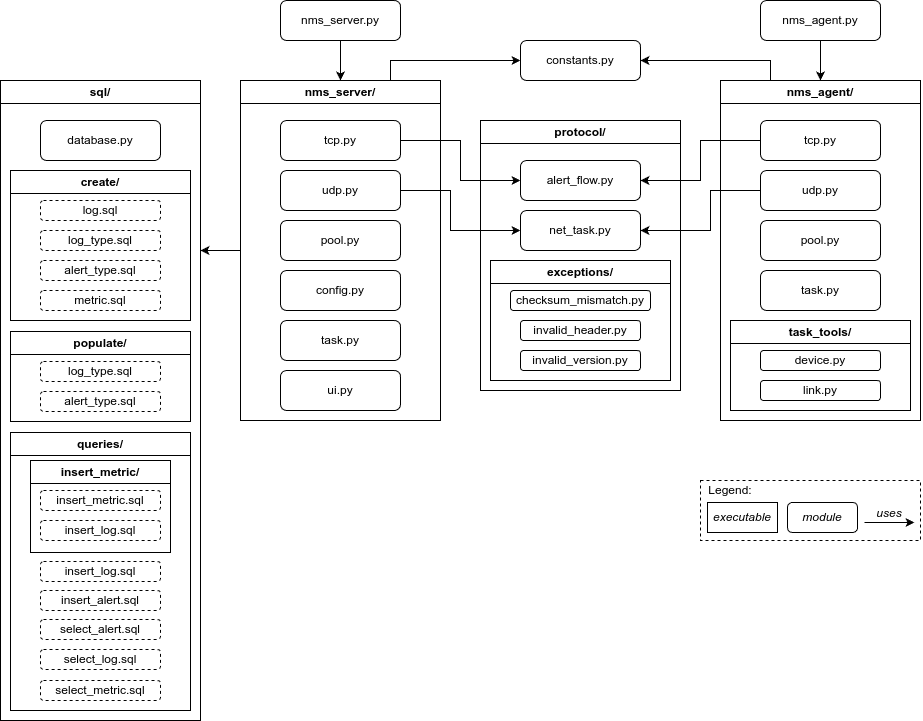

The diagram above was exported from draw.io. Its source (the exported page's mxGraphModel, read from the mxfile embedded in the PNG):
<mxGraphModel dx="1900" dy="573" grid="1" gridSize="10" guides="1" tooltips="1" connect="1" arrows="1" fold="1" page="1" pageScale="1" pageWidth="850" pageHeight="1100" math="0" shadow="0">
  <root>
    <mxCell id="0" />
    <mxCell id="1" parent="0" />
    <mxCell id="9WpM92df16-8UvDXL8NV-50" style="edgeStyle=orthogonalEdgeStyle;rounded=0;orthogonalLoop=1;jettySize=auto;html=1;entryX=0.5;entryY=0;entryDx=0;entryDy=0;" parent="1" source="9WpM92df16-8UvDXL8NV-1" target="9WpM92df16-8UvDXL8NV-4" edge="1">
      <mxGeometry relative="1" as="geometry" />
    </mxCell>
    <mxCell id="9WpM92df16-8UvDXL8NV-1" value="&lt;div&gt;nms_server.py&lt;/div&gt;" style="rounded=1;whiteSpace=wrap;html=1;" parent="1" vertex="1">
      <mxGeometry x="100" y="80" width="120" height="40" as="geometry" />
    </mxCell>
    <mxCell id="9WpM92df16-8UvDXL8NV-3" value="&lt;div&gt;nms_agent/&lt;/div&gt;" style="swimlane;whiteSpace=wrap;html=1;" parent="1" vertex="1">
      <mxGeometry x="540" y="160" width="200" height="340" as="geometry" />
    </mxCell>
    <mxCell id="9WpM92df16-8UvDXL8NV-18" value="&lt;div&gt;tcp.py&lt;/div&gt;" style="rounded=1;whiteSpace=wrap;html=1;" parent="9WpM92df16-8UvDXL8NV-3" vertex="1">
      <mxGeometry x="40" y="40" width="120" height="40" as="geometry" />
    </mxCell>
    <mxCell id="9WpM92df16-8UvDXL8NV-19" value="&lt;div&gt;udp.py&lt;/div&gt;" style="rounded=1;whiteSpace=wrap;html=1;" parent="9WpM92df16-8UvDXL8NV-3" vertex="1">
      <mxGeometry x="40" y="90" width="120" height="40" as="geometry" />
    </mxCell>
    <mxCell id="9WpM92df16-8UvDXL8NV-30" value="&lt;div&gt;pool.py&lt;/div&gt;" style="rounded=1;whiteSpace=wrap;html=1;" parent="9WpM92df16-8UvDXL8NV-3" vertex="1">
      <mxGeometry x="40" y="140" width="120" height="40" as="geometry" />
    </mxCell>
    <mxCell id="9WpM92df16-8UvDXL8NV-31" value="&lt;div&gt;task.py&lt;/div&gt;" style="rounded=1;whiteSpace=wrap;html=1;" parent="9WpM92df16-8UvDXL8NV-3" vertex="1">
      <mxGeometry x="40" y="190" width="120" height="40" as="geometry" />
    </mxCell>
    <mxCell id="nubsR7cEdCL_VSrjcbDp-10" value="&lt;div&gt;task_tools/&lt;/div&gt;" style="swimlane;whiteSpace=wrap;html=1;startSize=23;" vertex="1" parent="9WpM92df16-8UvDXL8NV-3">
      <mxGeometry x="10" y="240" width="180" height="90" as="geometry" />
    </mxCell>
    <mxCell id="nubsR7cEdCL_VSrjcbDp-12" value="link.py" style="rounded=1;whiteSpace=wrap;html=1;" vertex="1" parent="nubsR7cEdCL_VSrjcbDp-10">
      <mxGeometry x="30" y="60" width="120" height="20" as="geometry" />
    </mxCell>
    <mxCell id="nubsR7cEdCL_VSrjcbDp-11" value="device.py" style="rounded=1;whiteSpace=wrap;html=1;" vertex="1" parent="nubsR7cEdCL_VSrjcbDp-10">
      <mxGeometry x="30" y="30" width="120" height="20" as="geometry" />
    </mxCell>
    <mxCell id="9WpM92df16-8UvDXL8NV-45" style="edgeStyle=orthogonalEdgeStyle;rounded=0;orthogonalLoop=1;jettySize=auto;html=1;exitX=0;exitY=0.5;exitDx=0;exitDy=0;" parent="1" source="9WpM92df16-8UvDXL8NV-4" edge="1">
      <mxGeometry relative="1" as="geometry">
        <mxPoint x="20" y="330" as="targetPoint" />
      </mxGeometry>
    </mxCell>
    <mxCell id="9WpM92df16-8UvDXL8NV-4" value="&lt;div&gt;nms_server/&lt;/div&gt;" style="swimlane;whiteSpace=wrap;html=1;" parent="1" vertex="1">
      <mxGeometry x="60" y="160" width="200" height="340" as="geometry" />
    </mxCell>
    <mxCell id="9WpM92df16-8UvDXL8NV-13" value="&lt;div&gt;config.py&lt;/div&gt;" style="rounded=1;whiteSpace=wrap;html=1;" parent="9WpM92df16-8UvDXL8NV-4" vertex="1">
      <mxGeometry x="40" y="190" width="120" height="40" as="geometry" />
    </mxCell>
    <mxCell id="9WpM92df16-8UvDXL8NV-14" value="&lt;div&gt;udp.py&lt;/div&gt;" style="rounded=1;whiteSpace=wrap;html=1;" parent="9WpM92df16-8UvDXL8NV-4" vertex="1">
      <mxGeometry x="40" y="90" width="120" height="40" as="geometry" />
    </mxCell>
    <mxCell id="9WpM92df16-8UvDXL8NV-15" value="&lt;div&gt;tcp.py&lt;/div&gt;" style="rounded=1;whiteSpace=wrap;html=1;" parent="9WpM92df16-8UvDXL8NV-4" vertex="1">
      <mxGeometry x="40" y="40" width="120" height="40" as="geometry" />
    </mxCell>
    <mxCell id="9WpM92df16-8UvDXL8NV-16" value="&lt;div&gt;pool.py&lt;/div&gt;" style="rounded=1;whiteSpace=wrap;html=1;" parent="9WpM92df16-8UvDXL8NV-4" vertex="1">
      <mxGeometry x="40" y="140" width="120" height="40" as="geometry" />
    </mxCell>
    <mxCell id="9WpM92df16-8UvDXL8NV-17" value="&lt;div&gt;task.py&lt;/div&gt;" style="rounded=1;whiteSpace=wrap;html=1;" parent="9WpM92df16-8UvDXL8NV-4" vertex="1">
      <mxGeometry x="40" y="240" width="120" height="40" as="geometry" />
    </mxCell>
    <mxCell id="9WpM92df16-8UvDXL8NV-20" value="&lt;div&gt;ui.py&lt;/div&gt;" style="rounded=1;whiteSpace=wrap;html=1;" parent="9WpM92df16-8UvDXL8NV-4" vertex="1">
      <mxGeometry x="40" y="290" width="120" height="40" as="geometry" />
    </mxCell>
    <mxCell id="9WpM92df16-8UvDXL8NV-52" style="edgeStyle=orthogonalEdgeStyle;rounded=0;orthogonalLoop=1;jettySize=auto;html=1;exitX=0.75;exitY=0;exitDx=0;exitDy=0;" parent="1" source="9WpM92df16-8UvDXL8NV-4" target="9WpM92df16-8UvDXL8NV-5" edge="1">
      <mxGeometry relative="1" as="geometry" />
    </mxCell>
    <mxCell id="9WpM92df16-8UvDXL8NV-53" style="edgeStyle=orthogonalEdgeStyle;rounded=0;orthogonalLoop=1;jettySize=auto;html=1;exitX=0.25;exitY=0;exitDx=0;exitDy=0;" parent="1" source="9WpM92df16-8UvDXL8NV-3" target="9WpM92df16-8UvDXL8NV-5" edge="1">
      <mxGeometry relative="1" as="geometry" />
    </mxCell>
    <mxCell id="9WpM92df16-8UvDXL8NV-5" value="&lt;div&gt;constants.py&lt;/div&gt;" style="rounded=1;whiteSpace=wrap;html=1;" parent="1" vertex="1">
      <mxGeometry x="340" y="120" width="120" height="40" as="geometry" />
    </mxCell>
    <mxCell id="9WpM92df16-8UvDXL8NV-51" style="edgeStyle=orthogonalEdgeStyle;rounded=0;orthogonalLoop=1;jettySize=auto;html=1;entryX=0.5;entryY=0;entryDx=0;entryDy=0;" parent="1" source="9WpM92df16-8UvDXL8NV-2" target="9WpM92df16-8UvDXL8NV-3" edge="1">
      <mxGeometry relative="1" as="geometry" />
    </mxCell>
    <mxCell id="9WpM92df16-8UvDXL8NV-2" value="nms_agent.py" style="rounded=1;whiteSpace=wrap;html=1;" parent="1" vertex="1">
      <mxGeometry x="580" y="80" width="120" height="40" as="geometry" />
    </mxCell>
    <mxCell id="9WpM92df16-8UvDXL8NV-6" value="&lt;div&gt;protocol/&lt;/div&gt;" style="swimlane;whiteSpace=wrap;html=1;" parent="1" vertex="1">
      <mxGeometry x="300" y="200" width="200" height="270" as="geometry" />
    </mxCell>
    <mxCell id="9WpM92df16-8UvDXL8NV-7" value="&lt;div&gt;exceptions/&lt;/div&gt;" style="swimlane;whiteSpace=wrap;html=1;" parent="9WpM92df16-8UvDXL8NV-6" vertex="1">
      <mxGeometry x="10" y="140" width="180" height="120" as="geometry" />
    </mxCell>
    <mxCell id="9WpM92df16-8UvDXL8NV-8" value="checksum_mismatch.py" style="rounded=1;whiteSpace=wrap;html=1;" parent="9WpM92df16-8UvDXL8NV-7" vertex="1">
      <mxGeometry x="20" y="30" width="140" height="20" as="geometry" />
    </mxCell>
    <mxCell id="9WpM92df16-8UvDXL8NV-10" value="invalid_header.py" style="rounded=1;whiteSpace=wrap;html=1;" parent="9WpM92df16-8UvDXL8NV-7" vertex="1">
      <mxGeometry x="30" y="60" width="120" height="20" as="geometry" />
    </mxCell>
    <mxCell id="9WpM92df16-8UvDXL8NV-9" value="invalid_version.py" style="rounded=1;whiteSpace=wrap;html=1;" parent="9WpM92df16-8UvDXL8NV-7" vertex="1">
      <mxGeometry x="30" y="90" width="120" height="20" as="geometry" />
    </mxCell>
    <mxCell id="9WpM92df16-8UvDXL8NV-11" value="alert_flow.py" style="rounded=1;whiteSpace=wrap;html=1;" parent="9WpM92df16-8UvDXL8NV-6" vertex="1">
      <mxGeometry x="40" y="40" width="120" height="40" as="geometry" />
    </mxCell>
    <mxCell id="9WpM92df16-8UvDXL8NV-12" value="net_task.py" style="rounded=1;whiteSpace=wrap;html=1;" parent="9WpM92df16-8UvDXL8NV-6" vertex="1">
      <mxGeometry x="40" y="90" width="120" height="40" as="geometry" />
    </mxCell>
    <mxCell id="9WpM92df16-8UvDXL8NV-21" value="&lt;div&gt;sql/&lt;/div&gt;" style="swimlane;whiteSpace=wrap;html=1;startSize=23;" parent="1" vertex="1">
      <mxGeometry x="-180" y="160" width="200" height="640" as="geometry" />
    </mxCell>
    <mxCell id="9WpM92df16-8UvDXL8NV-28" value="database.py" style="rounded=1;whiteSpace=wrap;html=1;" parent="9WpM92df16-8UvDXL8NV-21" vertex="1">
      <mxGeometry x="40" y="40" width="120" height="40" as="geometry" />
    </mxCell>
    <mxCell id="9WpM92df16-8UvDXL8NV-33" value="&lt;div&gt;create/&lt;/div&gt;" style="swimlane;whiteSpace=wrap;html=1;" parent="9WpM92df16-8UvDXL8NV-21" vertex="1">
      <mxGeometry x="10" y="90" width="180" height="150" as="geometry" />
    </mxCell>
    <mxCell id="9WpM92df16-8UvDXL8NV-34" value="log.sql" style="rounded=1;whiteSpace=wrap;html=1;dashed=1;" parent="9WpM92df16-8UvDXL8NV-33" vertex="1">
      <mxGeometry x="30" y="30" width="120" height="20" as="geometry" />
    </mxCell>
    <mxCell id="9WpM92df16-8UvDXL8NV-35" value="log_type.sql" style="rounded=1;whiteSpace=wrap;html=1;dashed=1;" parent="9WpM92df16-8UvDXL8NV-33" vertex="1">
      <mxGeometry x="30" y="60" width="120" height="20" as="geometry" />
    </mxCell>
    <mxCell id="9WpM92df16-8UvDXL8NV-36" value="&lt;font color=&quot;#000000&quot;&gt;alert_type.sql&lt;/font&gt;" style="rounded=1;whiteSpace=wrap;html=1;fontColor=#a51d2d;dashed=1;" parent="9WpM92df16-8UvDXL8NV-33" vertex="1">
      <mxGeometry x="30" y="90" width="120" height="20" as="geometry" />
    </mxCell>
    <mxCell id="RlaziEXPzyf_Nz6PPYE7-1" value="&lt;font color=&quot;#000000&quot;&gt;metric.sql&lt;/font&gt;" style="rounded=1;whiteSpace=wrap;html=1;fontColor=#a51d2d;dashed=1;" parent="9WpM92df16-8UvDXL8NV-33" vertex="1">
      <mxGeometry x="30" y="120" width="120" height="20" as="geometry" />
    </mxCell>
    <mxCell id="9WpM92df16-8UvDXL8NV-37" value="&lt;div&gt;populate/&lt;/div&gt;" style="swimlane;whiteSpace=wrap;html=1;startSize=23;" parent="9WpM92df16-8UvDXL8NV-21" vertex="1">
      <mxGeometry x="10" y="251" width="180" height="90" as="geometry" />
    </mxCell>
    <mxCell id="9WpM92df16-8UvDXL8NV-39" value="log_type.sql" style="rounded=1;whiteSpace=wrap;html=1;dashed=1;" parent="9WpM92df16-8UvDXL8NV-37" vertex="1">
      <mxGeometry x="30" y="30" width="120" height="20" as="geometry" />
    </mxCell>
    <mxCell id="9WpM92df16-8UvDXL8NV-40" value="alert_type.sql" style="rounded=1;whiteSpace=wrap;html=1;fontColor=#000000;dashed=1;" parent="9WpM92df16-8UvDXL8NV-37" vertex="1">
      <mxGeometry x="30" y="60" width="120" height="20" as="geometry" />
    </mxCell>
    <mxCell id="9WpM92df16-8UvDXL8NV-41" value="&lt;div&gt;queries/&lt;/div&gt;" style="swimlane;whiteSpace=wrap;html=1;startSize=23;" parent="9WpM92df16-8UvDXL8NV-21" vertex="1">
      <mxGeometry x="10" y="352" width="180" height="278" as="geometry" />
    </mxCell>
    <mxCell id="9WpM92df16-8UvDXL8NV-42" value="insert_alert.sql" style="rounded=1;whiteSpace=wrap;html=1;dashed=1;" parent="9WpM92df16-8UvDXL8NV-41" vertex="1">
      <mxGeometry x="30" y="158" width="120" height="20" as="geometry" />
    </mxCell>
    <mxCell id="RlaziEXPzyf_Nz6PPYE7-4" value="select_alert.sql" style="rounded=1;whiteSpace=wrap;html=1;dashed=1;" parent="9WpM92df16-8UvDXL8NV-41" vertex="1">
      <mxGeometry x="30" y="187" width="120" height="20" as="geometry" />
    </mxCell>
    <mxCell id="RlaziEXPzyf_Nz6PPYE7-5" value="select_log.sql" style="rounded=1;whiteSpace=wrap;html=1;dashed=1;" parent="9WpM92df16-8UvDXL8NV-41" vertex="1">
      <mxGeometry x="30" y="217" width="120" height="20" as="geometry" />
    </mxCell>
    <mxCell id="RlaziEXPzyf_Nz6PPYE7-6" value="select_metric.sql" style="rounded=1;whiteSpace=wrap;html=1;dashed=1;" parent="9WpM92df16-8UvDXL8NV-41" vertex="1">
      <mxGeometry x="30" y="248" width="120" height="20" as="geometry" />
    </mxCell>
    <mxCell id="nubsR7cEdCL_VSrjcbDp-2" value="&lt;div&gt;insert_metric/&lt;/div&gt;" style="swimlane;whiteSpace=wrap;html=1;startSize=23;" vertex="1" parent="9WpM92df16-8UvDXL8NV-41">
      <mxGeometry x="20" y="28" width="140" height="92" as="geometry" />
    </mxCell>
    <mxCell id="nubsR7cEdCL_VSrjcbDp-3" value="insert_metric.sql" style="rounded=1;whiteSpace=wrap;html=1;dashed=1;" vertex="1" parent="nubsR7cEdCL_VSrjcbDp-2">
      <mxGeometry x="10" y="30" width="120" height="20" as="geometry" />
    </mxCell>
    <mxCell id="nubsR7cEdCL_VSrjcbDp-4" value="insert_log.sql" style="rounded=1;whiteSpace=wrap;html=1;dashed=1;" vertex="1" parent="nubsR7cEdCL_VSrjcbDp-2">
      <mxGeometry x="10" y="60" width="120" height="20" as="geometry" />
    </mxCell>
    <mxCell id="nubsR7cEdCL_VSrjcbDp-9" value="insert_log.sql" style="rounded=1;whiteSpace=wrap;html=1;dashed=1;" vertex="1" parent="9WpM92df16-8UvDXL8NV-41">
      <mxGeometry x="30" y="129" width="120" height="20" as="geometry" />
    </mxCell>
    <mxCell id="9WpM92df16-8UvDXL8NV-46" style="edgeStyle=orthogonalEdgeStyle;rounded=0;orthogonalLoop=1;jettySize=auto;html=1;exitX=1;exitY=0.5;exitDx=0;exitDy=0;" parent="1" source="9WpM92df16-8UvDXL8NV-15" target="9WpM92df16-8UvDXL8NV-11" edge="1">
      <mxGeometry relative="1" as="geometry" />
    </mxCell>
    <mxCell id="9WpM92df16-8UvDXL8NV-47" style="edgeStyle=orthogonalEdgeStyle;rounded=0;orthogonalLoop=1;jettySize=auto;html=1;exitX=1;exitY=0.5;exitDx=0;exitDy=0;" parent="1" source="9WpM92df16-8UvDXL8NV-14" target="9WpM92df16-8UvDXL8NV-12" edge="1">
      <mxGeometry relative="1" as="geometry">
        <Array as="points">
          <mxPoint x="270" y="270" />
          <mxPoint x="270" y="310" />
        </Array>
      </mxGeometry>
    </mxCell>
    <mxCell id="9WpM92df16-8UvDXL8NV-48" style="edgeStyle=orthogonalEdgeStyle;rounded=0;orthogonalLoop=1;jettySize=auto;html=1;exitX=0;exitY=0.5;exitDx=0;exitDy=0;" parent="1" source="9WpM92df16-8UvDXL8NV-19" target="9WpM92df16-8UvDXL8NV-12" edge="1">
      <mxGeometry relative="1" as="geometry">
        <Array as="points">
          <mxPoint x="530" y="270" />
          <mxPoint x="530" y="310" />
        </Array>
      </mxGeometry>
    </mxCell>
    <mxCell id="9WpM92df16-8UvDXL8NV-49" style="edgeStyle=orthogonalEdgeStyle;rounded=0;orthogonalLoop=1;jettySize=auto;html=1;exitX=0;exitY=0.5;exitDx=0;exitDy=0;" parent="1" source="9WpM92df16-8UvDXL8NV-18" target="9WpM92df16-8UvDXL8NV-11" edge="1">
      <mxGeometry relative="1" as="geometry" />
    </mxCell>
    <mxCell id="9WpM92df16-8UvDXL8NV-60" value="" style="rounded=0;whiteSpace=wrap;html=1;dashed=1;" parent="1" vertex="1">
      <mxGeometry x="520" y="560" width="220" height="60" as="geometry" />
    </mxCell>
    <mxCell id="9WpM92df16-8UvDXL8NV-59" value="Legend:" style="text;html=1;align=center;verticalAlign=middle;whiteSpace=wrap;rounded=0;" parent="1" vertex="1">
      <mxGeometry x="520" y="560" width="60" height="20" as="geometry" />
    </mxCell>
    <mxCell id="9WpM92df16-8UvDXL8NV-63" value="&lt;i&gt;executable&lt;/i&gt;" style="rounded=0;whiteSpace=wrap;html=1;" parent="1" vertex="1">
      <mxGeometry x="527" y="582" width="70" height="30" as="geometry" />
    </mxCell>
    <mxCell id="9WpM92df16-8UvDXL8NV-64" value="&lt;i&gt;module&lt;/i&gt;" style="rounded=1;whiteSpace=wrap;html=1;" parent="1" vertex="1">
      <mxGeometry x="607" y="582" width="70" height="30" as="geometry" />
    </mxCell>
    <mxCell id="9WpM92df16-8UvDXL8NV-65" value="" style="endArrow=classic;html=1;rounded=0;" parent="1" edge="1">
      <mxGeometry width="50" height="50" relative="1" as="geometry">
        <mxPoint x="684" y="602" as="sourcePoint" />
        <mxPoint x="734" y="602" as="targetPoint" />
      </mxGeometry>
    </mxCell>
    <mxCell id="9WpM92df16-8UvDXL8NV-69" value="&lt;i&gt;uses&lt;/i&gt;" style="text;html=1;align=center;verticalAlign=middle;whiteSpace=wrap;rounded=0;" parent="1" vertex="1">
      <mxGeometry x="679" y="588" width="60" height="10" as="geometry" />
    </mxCell>
  </root>
</mxGraphModel>